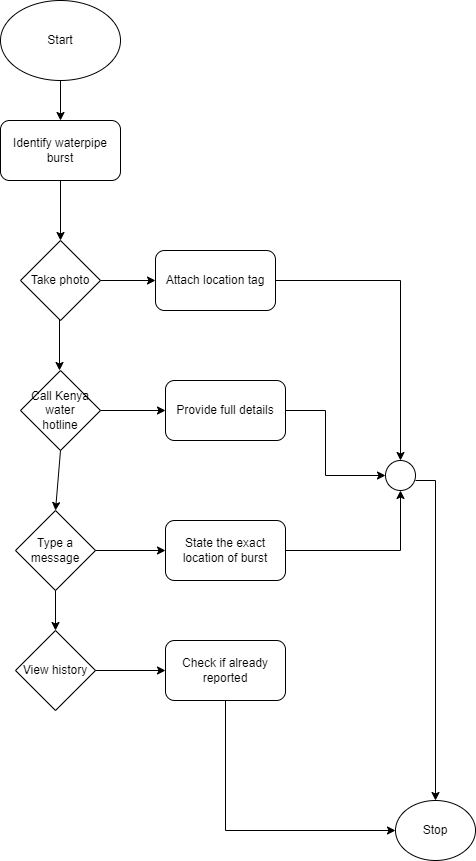

The diagram above was exported from draw.io. Its source (the exported page's mxGraphModel, read from the mxfile embedded in the PNG):
<mxGraphModel dx="868" dy="422" grid="0" gridSize="10" guides="1" tooltips="1" connect="1" arrows="1" fold="1" page="1" pageScale="1" pageWidth="850" pageHeight="1100" math="0" shadow="0">
  <root>
    <mxCell id="0" />
    <mxCell id="1" parent="0" />
    <mxCell id="728dHqf4GiHn8PSo8hDL-4" value="" style="endArrow=classic;html=1;rounded=0;exitX=0.5;exitY=1;exitDx=0;exitDy=0;entryX=0.5;entryY=0;entryDx=0;entryDy=0;" edge="1" parent="1" target="728dHqf4GiHn8PSo8hDL-6">
      <mxGeometry width="50" height="50" relative="1" as="geometry">
        <mxPoint x="425" y="80" as="sourcePoint" />
        <mxPoint x="430" y="120" as="targetPoint" />
      </mxGeometry>
    </mxCell>
    <mxCell id="728dHqf4GiHn8PSo8hDL-5" value="" style="endArrow=classic;html=1;rounded=0;" edge="1" parent="1">
      <mxGeometry width="50" height="50" relative="1" as="geometry">
        <mxPoint x="425" y="180" as="sourcePoint" />
        <mxPoint x="425" y="240" as="targetPoint" />
      </mxGeometry>
    </mxCell>
    <mxCell id="728dHqf4GiHn8PSo8hDL-6" value="Identify waterpipe burst" style="rounded=1;whiteSpace=wrap;html=1;" vertex="1" parent="1">
      <mxGeometry x="365" y="120" width="120" height="60" as="geometry" />
    </mxCell>
    <mxCell id="728dHqf4GiHn8PSo8hDL-7" value="Start" style="ellipse;whiteSpace=wrap;html=1;" vertex="1" parent="1">
      <mxGeometry x="365" width="120" height="80" as="geometry" />
    </mxCell>
    <mxCell id="728dHqf4GiHn8PSo8hDL-9" value="" style="endArrow=classic;html=1;rounded=0;" edge="1" parent="1">
      <mxGeometry width="50" height="50" relative="1" as="geometry">
        <mxPoint x="424" y="300" as="sourcePoint" />
        <mxPoint x="424" y="370" as="targetPoint" />
      </mxGeometry>
    </mxCell>
    <mxCell id="728dHqf4GiHn8PSo8hDL-10" value="Take photo" style="rhombus;whiteSpace=wrap;html=1;" vertex="1" parent="1">
      <mxGeometry x="385" y="240" width="80" height="80" as="geometry" />
    </mxCell>
    <mxCell id="728dHqf4GiHn8PSo8hDL-11" value="Call Kenya water &lt;br&gt;hotline" style="rhombus;whiteSpace=wrap;html=1;" vertex="1" parent="1">
      <mxGeometry x="385" y="370" width="80" height="80" as="geometry" />
    </mxCell>
    <mxCell id="728dHqf4GiHn8PSo8hDL-12" value="Type a message" style="rhombus;whiteSpace=wrap;html=1;" vertex="1" parent="1">
      <mxGeometry x="380" y="510" width="80" height="80" as="geometry" />
    </mxCell>
    <mxCell id="728dHqf4GiHn8PSo8hDL-13" value="" style="endArrow=classic;html=1;rounded=0;" edge="1" parent="1">
      <mxGeometry width="50" height="50" relative="1" as="geometry">
        <mxPoint x="425" y="450" as="sourcePoint" />
        <mxPoint x="420" y="510" as="targetPoint" />
      </mxGeometry>
    </mxCell>
    <mxCell id="728dHqf4GiHn8PSo8hDL-14" value="" style="endArrow=classic;html=1;rounded=0;exitX=0.5;exitY=1;exitDx=0;exitDy=0;" edge="1" parent="1" source="728dHqf4GiHn8PSo8hDL-12">
      <mxGeometry width="50" height="50" relative="1" as="geometry">
        <mxPoint x="400" y="650" as="sourcePoint" />
        <mxPoint x="420" y="630" as="targetPoint" />
      </mxGeometry>
    </mxCell>
    <mxCell id="728dHqf4GiHn8PSo8hDL-15" value="View history" style="rhombus;whiteSpace=wrap;html=1;" vertex="1" parent="1">
      <mxGeometry x="380" y="630" width="80" height="80" as="geometry" />
    </mxCell>
    <mxCell id="728dHqf4GiHn8PSo8hDL-16" value="" style="endArrow=classic;html=1;rounded=0;" edge="1" parent="1">
      <mxGeometry width="50" height="50" relative="1" as="geometry">
        <mxPoint x="465" y="280" as="sourcePoint" />
        <mxPoint x="520" y="280" as="targetPoint" />
      </mxGeometry>
    </mxCell>
    <mxCell id="728dHqf4GiHn8PSo8hDL-17" value="" style="endArrow=classic;html=1;rounded=0;" edge="1" parent="1">
      <mxGeometry width="50" height="50" relative="1" as="geometry">
        <mxPoint x="460" y="550" as="sourcePoint" />
        <mxPoint x="530" y="550" as="targetPoint" />
      </mxGeometry>
    </mxCell>
    <mxCell id="728dHqf4GiHn8PSo8hDL-19" value="" style="endArrow=classic;html=1;rounded=0;" edge="1" parent="1">
      <mxGeometry width="50" height="50" relative="1" as="geometry">
        <mxPoint x="465" y="410" as="sourcePoint" />
        <mxPoint x="530" y="410" as="targetPoint" />
      </mxGeometry>
    </mxCell>
    <mxCell id="728dHqf4GiHn8PSo8hDL-20" value="" style="endArrow=classic;html=1;rounded=0;" edge="1" parent="1">
      <mxGeometry width="50" height="50" relative="1" as="geometry">
        <mxPoint x="460" y="670" as="sourcePoint" />
        <mxPoint x="530" y="670" as="targetPoint" />
      </mxGeometry>
    </mxCell>
    <mxCell id="728dHqf4GiHn8PSo8hDL-21" value="Attach location tag" style="rounded=1;whiteSpace=wrap;html=1;" vertex="1" parent="1">
      <mxGeometry x="520" y="250" width="120" height="60" as="geometry" />
    </mxCell>
    <mxCell id="728dHqf4GiHn8PSo8hDL-22" value="Provide full details" style="rounded=1;whiteSpace=wrap;html=1;" vertex="1" parent="1">
      <mxGeometry x="530" y="380" width="120" height="60" as="geometry" />
    </mxCell>
    <mxCell id="728dHqf4GiHn8PSo8hDL-23" value="State the exact location of burst" style="rounded=1;whiteSpace=wrap;html=1;" vertex="1" parent="1">
      <mxGeometry x="530" y="520" width="120" height="60" as="geometry" />
    </mxCell>
    <mxCell id="728dHqf4GiHn8PSo8hDL-24" value="Check if already reported" style="rounded=1;whiteSpace=wrap;html=1;" vertex="1" parent="1">
      <mxGeometry x="530" y="640" width="120" height="60" as="geometry" />
    </mxCell>
    <mxCell id="728dHqf4GiHn8PSo8hDL-25" value="" style="ellipse;whiteSpace=wrap;html=1;aspect=fixed;" vertex="1" parent="1">
      <mxGeometry x="750" y="460" width="30" height="30" as="geometry" />
    </mxCell>
    <mxCell id="728dHqf4GiHn8PSo8hDL-26" value="" style="endArrow=classic;html=1;rounded=0;exitX=1;exitY=0.5;exitDx=0;exitDy=0;entryX=0.5;entryY=0;entryDx=0;entryDy=0;" edge="1" parent="1" source="728dHqf4GiHn8PSo8hDL-21" target="728dHqf4GiHn8PSo8hDL-25">
      <mxGeometry width="50" height="50" relative="1" as="geometry">
        <mxPoint x="660" y="360" as="sourcePoint" />
        <mxPoint x="710" y="310" as="targetPoint" />
        <Array as="points">
          <mxPoint x="765" y="280" />
        </Array>
      </mxGeometry>
    </mxCell>
    <mxCell id="728dHqf4GiHn8PSo8hDL-27" value="" style="endArrow=classic;html=1;rounded=0;exitX=1;exitY=0.5;exitDx=0;exitDy=0;entryX=0.5;entryY=1;entryDx=0;entryDy=0;" edge="1" parent="1" source="728dHqf4GiHn8PSo8hDL-23" target="728dHqf4GiHn8PSo8hDL-25">
      <mxGeometry width="50" height="50" relative="1" as="geometry">
        <mxPoint x="660" y="550" as="sourcePoint" />
        <mxPoint x="710" y="500" as="targetPoint" />
        <Array as="points">
          <mxPoint x="765" y="550" />
        </Array>
      </mxGeometry>
    </mxCell>
    <mxCell id="728dHqf4GiHn8PSo8hDL-28" value="" style="endArrow=classic;html=1;rounded=0;entryX=0;entryY=0.5;entryDx=0;entryDy=0;" edge="1" parent="1" target="728dHqf4GiHn8PSo8hDL-25">
      <mxGeometry width="50" height="50" relative="1" as="geometry">
        <mxPoint x="650" y="410" as="sourcePoint" />
        <mxPoint x="700" y="360" as="targetPoint" />
        <Array as="points">
          <mxPoint x="690" y="410" />
          <mxPoint x="690" y="475" />
        </Array>
      </mxGeometry>
    </mxCell>
    <mxCell id="728dHqf4GiHn8PSo8hDL-29" value="Stop" style="ellipse;whiteSpace=wrap;html=1;" vertex="1" parent="1">
      <mxGeometry x="760" y="800" width="80" height="60" as="geometry" />
    </mxCell>
    <mxCell id="728dHqf4GiHn8PSo8hDL-30" value="" style="endArrow=classic;html=1;rounded=0;" edge="1" parent="1" target="728dHqf4GiHn8PSo8hDL-29">
      <mxGeometry width="50" height="50" relative="1" as="geometry">
        <mxPoint x="780" y="480" as="sourcePoint" />
        <mxPoint x="830" y="430" as="targetPoint" />
        <Array as="points">
          <mxPoint x="800" y="480" />
        </Array>
      </mxGeometry>
    </mxCell>
    <mxCell id="728dHqf4GiHn8PSo8hDL-31" value="" style="endArrow=classic;html=1;rounded=0;entryX=0;entryY=0.5;entryDx=0;entryDy=0;exitX=0.5;exitY=1;exitDx=0;exitDy=0;" edge="1" parent="1" source="728dHqf4GiHn8PSo8hDL-24" target="728dHqf4GiHn8PSo8hDL-29">
      <mxGeometry width="50" height="50" relative="1" as="geometry">
        <mxPoint x="650" y="680" as="sourcePoint" />
        <mxPoint x="700" y="630" as="targetPoint" />
        <Array as="points">
          <mxPoint x="590" y="830" />
        </Array>
      </mxGeometry>
    </mxCell>
  </root>
</mxGraphModel>